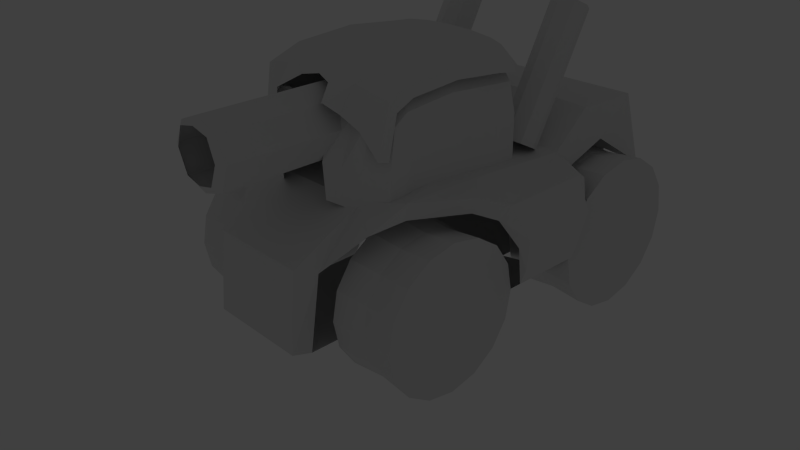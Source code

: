 # Source: Tank1.blend  (saved by Blender 2.75.1; exported with 4.5.12 LTS)
import bpy
from mathutils import Matrix  # noqa: F401  (used for matrix-valued properties, if any)

bpy.ops.wm.read_factory_settings(use_empty=True)
scene = bpy.context.scene
scene.name = 'Scene'

# ---- collections
col_collection_1 = bpy.data.collections.new('Collection 1'); scene.collection.children.link(col_collection_1)
col_collection_2 = bpy.data.collections.new('Collection 2'); scene.collection.children.link(col_collection_2)
col_collection_2.hide_render = True
col_collection_2.hide_viewport = True

# ---- world
world_world = bpy.data.worlds.new('World'); scene.world = world_world
world_world.color = (0.05088, 0.05088, 0.05088)
world_world.use_sun_shadow = False
world_world.sun_shadow_jitter_overblur = 0.0
world_world.cycles.sampling_method = 'MANUAL'
world_world.cycles.sample_map_resolution = 256

# ---- cameras
cam_camera = bpy.data.cameras.new('Camera')
cam_camera.clip_end = 100.0
cam_camera.lens = 35.0
cam_camera.sensor_width = 32.0
cam_camera.sensor_height = 18.0
cam_camera.ortho_scale = 7.314
cam_camera.dof.focus_distance = 0.0
cam_camera.dof.aperture_fstop = 128.0

# ---- lights
light_lamp = bpy.data.lights.new('Lamp', 'POINT')
light_lamp.transmission_factor = 0.0
light_lamp.cutoff_distance = 30.0
light_lamp.energy = 100.0
light_lamp.shadow_buffer_clip_start = 1.001
light_lamp.shadow_soft_size = 0.1
light_lamp.shadow_maximum_resolution = 0.006
light_lamp.use_absolute_resolution = True
light_lamp.cycles.use_multiple_importance_sampling = False

# ---- meshes
me_cylinder_011 = bpy.data.meshes.new('Cylinder.011')
me_cylinder_011.from_pydata([(0.4368, -4.782e-10, 1.831e-07), (0.4368, 1.045, 1.831e-07), (0.4368, 0.9659, -0.4001), (0.4368, 0.7393, -0.7393), (0.4368, 0.4001, -0.9659), (0.4368, -4.618e-08, -1.045), (0.4368, -0.4001, -0.9659), (0.4368, -0.7393, -0.7393), (0.4368, -0.9659, -0.4001), (0.4368, -1.045, 5.849e-08), (0.4368, -0.9659, 0.4001), (0.4368, -0.7393, 0.7393), (0.4368, -0.4001, 0.9659), (0.4368, 1.199e-08, 1.045), (0.4368, 0.4001, 0.9659), (0.4368, 0.7393, 0.7393), (0.4368, 0.9659, 0.4001), (0.0, 1.0, 8.941e-08), (0.0, 0.9239, -0.3827), (0.0, 0.7071, -0.7071), (0.0, 0.3827, -0.9239), (0.0, -4.371e-08, -1.0), (0.0, -0.3827, -0.9239), (0.0, -0.7071, -0.7071), (0.0, -0.9239, -0.3827), (0.0, -1.0, -2.98e-08), (0.0, -0.9239, 0.3827), (0.0, -0.7071, 0.7071), (0.0, -0.3827, 0.9239), (0.0, 1.192e-08, 1.0), (0.0, 0.3827, 0.9239), (0.0, 0.7071, 0.7071), (0.0, 0.9239, 0.3827)], [], [(0, 2, 1), (17, 1, 2, 18), (0, 3, 2), (18, 2, 3, 19), (0, 4, 3), (19, 3, 4, 20), (0, 5, 4), (20, 4, 5, 21), (0, 6, 5), (21, 5, 6, 22), (0, 7, 6), (22, 6, 7, 23), (0, 8, 7), (23, 7, 8, 24), (0, 9, 8), (24, 8, 9, 25), (0, 10, 9), (25, 9, 10, 26), (0, 11, 10), (26, 10, 11, 27), (0, 12, 11), (27, 11, 12, 28), (0, 13, 12), (28, 12, 13, 29), (0, 14, 13), (29, 13, 14, 30), (0, 15, 14), (30, 14, 15, 31), (0, 16, 15), (31, 15, 16, 32), (0, 1, 16), (32, 16, 1, 17)])
me_cylinder_011.use_remesh_preserve_volume = False
me_cylinder_011.use_remesh_preserve_attributes = False
me_cylinder_011.use_mirror_vertex_groups = False
me_cylinder_011.update()
me_plane_003 = bpy.data.meshes.new('Plane.003')
me_plane_003.from_pydata([(0.8659, 1.947, 1.268), (0.8659, 2.861, 2.917), (0.8659, 2.642, 3.039), (1.043, 2.797, 2.953), (1.043, 1.883, 1.303), (1.117, 2.642, 3.039), (1.117, 1.728, 1.389), (1.043, 2.487, 3.125), (1.043, 1.573, 1.475), (0.8659, 2.423, 3.161), (0.8659, 1.508, 1.511), (0.6886, 2.487, 3.125), (0.6886, 1.573, 1.475), (0.6151, 2.642, 3.039), (0.6151, 1.728, 1.389), (0.6886, 2.797, 2.953), (0.6886, 1.883, 1.303)], [], [(2, 1, 3), (1, 0, 4, 3), (2, 3, 5), (3, 4, 6, 5), (2, 5, 7), (5, 6, 8, 7), (2, 7, 9), (7, 8, 10, 9), (2, 9, 11), (9, 10, 12, 11), (2, 11, 13), (11, 12, 14, 13), (2, 13, 15), (13, 14, 16, 15), (2, 15, 1), (15, 16, 0, 1)])
me_plane_003.use_remesh_preserve_volume = False
me_plane_003.use_remesh_preserve_attributes = False
me_plane_003.use_mirror_vertex_groups = False
me_plane_003.update()
me_plane_002 = bpy.data.meshes.new('Plane.002')
me_plane_002.from_pydata([(1.031, -0.8798, 2.231), (1.017, 1.012, 2.329), (0.0, 0.999, 2.641), (1.017, 0.01218, 2.412), (0.2306, -1.115, 2.316), (0.3461, 1.007, 2.635), (0.5903, -1.03, 2.365), (0.6763, 1.007, 2.598), (0.8582, -1.065, 2.34), (0.8415, 1.007, 2.549), (0.8557, 0.009699, 2.605), (1.017, -0.6791, 2.355), (0.8211, -0.6897, 2.568), (1.017, 0.716, 2.353), (0.8578, 0.716, 2.544), (1.052, -0.9675, 1.695), (0.3754, -1.366, 1.788), (0.5455, -1.242, 1.722), (0.786, -1.146, 1.733), (1.076, 1.052, 1.839), (1.058, 0.06189, 1.936), (1.037, -0.6068, 1.889), (1.098, 0.7196, 1.893), (0.9871, 1.163, 1.885), (0.0, 1.161, 2.007), (0.3594, 1.161, 1.997), (0.6352, 1.152, 1.967), (0.8492, 1.157, 1.932), (1.059, -0.9966, 1.222), (0.3952, -1.353, 1.332), (0.554, -1.245, 1.273), (0.7522, -1.143, 1.186), (1.079, -0.8214, 1.296), (1.076, 1.052, 1.315), (1.058, 0.06189, 1.375), (1.037, -0.6068, 1.346), (1.098, 0.7196, 1.348), (0.9871, 1.163, 1.344), (0.0, 1.161, 1.419), (0.3594, 1.161, 1.413), (0.6352, 1.152, 1.395), (0.8492, 1.157, 1.373)], [], [(14, 13, 1, 9), (12, 11, 3, 10), (8, 0, 11, 12), (10, 3, 13, 14), (8, 6, 17, 18), (6, 4, 16, 17), (0, 8, 18, 15), (3, 11, 21, 20), (13, 3, 20, 22), (1, 13, 22, 19), (5, 7, 26, 25), (2, 5, 25, 24), (7, 9, 27, 26), (9, 1, 23, 27), (1, 19, 23), (15, 18, 31, 28), (19, 22, 36, 33), (17, 16, 29, 30), (20, 21, 35, 34), (18, 17, 30, 31), (22, 20, 34, 36), (25, 26, 40, 39), (23, 19, 33, 37), (26, 27, 41, 40), (27, 23, 37, 41), (24, 25, 39, 38), (32, 15, 28), (11, 0, 15, 21), (21, 15, 32, 35)])
me_plane_002.use_remesh_preserve_volume = False
me_plane_002.use_remesh_preserve_attributes = False
me_plane_002.use_mirror_vertex_groups = False
me_plane_002.update()
me_cylinder_010 = bpy.data.meshes.new('Cylinder.010')
me_cylinder_010.from_pydata([(0.0, -0.231, 2.454), (0.0, -2.622, 2.454), (0.3226, -0.231, 2.327), (0.3226, -2.622, 2.327), (0.4923, -0.231, 2.034), (0.4707, -2.622, 2.034), (0.3315, -0.231, 1.688), (0.3315, -2.622, 1.688), (0.0, -0.231, 1.588), (0.0, -2.622, 1.588), (0.0, -2.684, 2.35), (0.2483, -2.684, 2.294), (0.3492, -2.684, 2.029), (0.2263, -2.684, 1.742), (0.0, -2.684, 1.689)], [], [(0, 1, 3, 2), (2, 3, 5, 4), (4, 5, 7, 6), (6, 7, 9, 8), (9, 7, 13, 14), (5, 3, 11, 12), (3, 1, 10, 11), (7, 5, 12, 13)])
me_cylinder_010.use_remesh_preserve_volume = False
me_cylinder_010.use_remesh_preserve_attributes = False
me_cylinder_010.use_mirror_vertex_groups = False
me_cylinder_010.update()
me_plane_001 = bpy.data.meshes.new('Plane.001')
me_plane_001.from_pydata([(1.058, -0.9682, 2.443), (1.017, 1.012, 2.517), (0.0, -1.052, 2.546), (0.0, 1.012, 2.737), (1.017, 0.01218, 2.6), (0.0, 0.01218, 2.821), (0.2306, -1.115, 2.504), (0.3624, 1.012, 2.725), (0.281, 0.02026, 2.806), (0.5903, -1.03, 2.553), (0.6927, 1.012, 2.688), (0.6516, -0.03512, 2.799), (0.8582, -1.065, 2.528), (0.8578, 1.012, 2.639), (0.8557, 0.009699, 2.724), (1.017, -0.6791, 2.543), (0.0, -0.6791, 2.763), (0.2516, -0.7055, 2.752), (0.5748, -0.7331, 2.761), (0.8211, -0.6897, 2.687), (1.017, 0.716, 2.541), (0.0, 0.716, 2.762), (0.3624, 0.716, 2.75), (0.6927, 0.716, 2.713), (0.8578, 0.716, 2.664), (1.011, -1.111, 1.788), (0.3952, -1.353, 2.369), (0.554, -1.245, 2.251), (0.7522, -1.143, 2.08), (1.065, -0.8749, 2.297), (1.076, 1.052, 2.335), (1.058, 0.06189, 2.454), (1.037, -0.6068, 2.396), (1.098, 0.7196, 2.401), (1.054, -0.9904, 1.762), (0.9871, 1.163, 2.392), (0.0, 1.161, 2.542), (0.3594, 1.161, 2.53), (0.6352, 1.152, 2.493), (0.8492, 1.157, 2.449)], [], [(24, 20, 1, 13), (19, 15, 4, 14), (16, 17, 8, 5), (21, 22, 7, 3), (17, 18, 11, 8), (22, 23, 10, 7), (18, 19, 14, 11), (23, 24, 13, 10), (9, 12, 19, 18), (6, 9, 18, 17), (2, 6, 17, 16), (12, 0, 15, 19), (11, 14, 24, 23), (8, 11, 23, 22), (5, 8, 22, 21), (14, 4, 20, 24), (12, 9, 27, 28), (9, 6, 26, 27), (0, 12, 28, 25), (4, 15, 32, 31), (0, 25, 34, 29), (15, 0, 29, 32), (20, 4, 31, 33), (1, 20, 33, 30), (7, 10, 38, 37), (3, 7, 37, 36), (10, 13, 39, 38), (13, 1, 35, 39), (1, 30, 35)])
me_plane_001.use_remesh_preserve_volume = False
me_plane_001.use_remesh_preserve_attributes = False
me_plane_001.use_mirror_vertex_groups = False
me_plane_001.update()
me_cylinder_008 = bpy.data.meshes.new('Cylinder.008')
me_cylinder_008.from_pydata([(0.4368, -4.782e-10, 1.831e-07), (0.4368, 1.045, 1.831e-07), (0.4368, 0.9659, -0.4001), (0.4368, 0.7393, -0.7393), (0.4368, 0.4001, -0.9659), (0.4368, -4.618e-08, -1.045), (0.4368, -0.4001, -0.9659), (0.4368, -0.7393, -0.7393), (0.4368, -0.9659, -0.4001), (0.4368, -1.045, 5.849e-08), (0.4368, -0.9659, 0.4001), (0.4368, -0.7393, 0.7393), (0.4368, -0.4001, 0.9659), (0.4368, 1.199e-08, 1.045), (0.4368, 0.4001, 0.9659), (0.4368, 0.7393, 0.7393), (0.4368, 0.9659, 0.4001), (0.0, 1.0, 8.941e-08), (0.0, 0.9239, -0.3827), (0.0, 0.7071, -0.7071), (0.0, 0.3827, -0.9239), (0.0, -4.371e-08, -1.0), (0.0, -0.3827, -0.9239), (0.0, -0.7071, -0.7071), (0.0, -0.9239, -0.3827), (0.0, -1.0, -2.98e-08), (0.0, -0.9239, 0.3827), (0.0, -0.7071, 0.7071), (0.0, -0.3827, 0.9239), (0.0, 1.192e-08, 1.0), (0.0, 0.3827, 0.9239), (0.0, 0.7071, 0.7071), (0.0, 0.9239, 0.3827)], [], [(0, 2, 1), (17, 1, 2, 18), (0, 3, 2), (18, 2, 3, 19), (0, 4, 3), (19, 3, 4, 20), (0, 5, 4), (20, 4, 5, 21), (0, 6, 5), (21, 5, 6, 22), (0, 7, 6), (22, 6, 7, 23), (0, 8, 7), (23, 7, 8, 24), (0, 9, 8), (24, 8, 9, 25), (0, 10, 9), (25, 9, 10, 26), (0, 11, 10), (26, 10, 11, 27), (0, 12, 11), (27, 11, 12, 28), (0, 13, 12), (28, 12, 13, 29), (0, 14, 13), (29, 13, 14, 30), (0, 15, 14), (30, 14, 15, 31), (0, 16, 15), (31, 15, 16, 32), (0, 1, 16), (32, 16, 1, 17)])
me_cylinder_008.use_remesh_preserve_volume = False
me_cylinder_008.use_remesh_preserve_attributes = False
me_cylinder_008.use_mirror_vertex_groups = False
me_cylinder_008.update()
me_cylinder_007 = bpy.data.meshes.new('Cylinder.007')
me_cylinder_007.from_pydata([(0.4368, -4.782e-10, 1.831e-07), (0.4368, 1.045, 1.831e-07), (0.4368, 0.9659, -0.4001), (0.4368, 0.7393, -0.7393), (0.4368, 0.4001, -0.9659), (0.4368, -4.618e-08, -1.045), (0.4368, -0.4001, -0.9659), (0.4368, -0.7393, -0.7393), (0.4368, -0.9659, -0.4001), (0.4368, -1.045, 5.849e-08), (0.4368, -0.9659, 0.4001), (0.4368, -0.7393, 0.7393), (0.4368, -0.4001, 0.9659), (0.4368, 1.199e-08, 1.045), (0.4368, 0.4001, 0.9659), (0.4368, 0.7393, 0.7393), (0.4368, 0.9659, 0.4001), (0.0, 1.0, 8.941e-08), (0.0, 0.9239, -0.3827), (0.0, 0.7071, -0.7071), (0.0, 0.3827, -0.9239), (0.0, -4.371e-08, -1.0), (0.0, -0.3827, -0.9239), (0.0, -0.7071, -0.7071), (0.0, -0.9239, -0.3827), (0.0, -1.0, -2.98e-08), (0.0, -0.9239, 0.3827), (0.0, -0.7071, 0.7071), (0.0, -0.3827, 0.9239), (0.0, 1.192e-08, 1.0), (0.0, 0.3827, 0.9239), (0.0, 0.7071, 0.7071), (0.0, 0.9239, 0.3827)], [], [(0, 2, 1), (17, 1, 2, 18), (0, 3, 2), (18, 2, 3, 19), (0, 4, 3), (19, 3, 4, 20), (0, 5, 4), (20, 4, 5, 21), (0, 6, 5), (21, 5, 6, 22), (0, 7, 6), (22, 6, 7, 23), (0, 8, 7), (23, 7, 8, 24), (0, 9, 8), (24, 8, 9, 25), (0, 10, 9), (25, 9, 10, 26), (0, 11, 10), (26, 10, 11, 27), (0, 12, 11), (27, 11, 12, 28), (0, 13, 12), (28, 12, 13, 29), (0, 14, 13), (29, 13, 14, 30), (0, 15, 14), (30, 14, 15, 31), (0, 16, 15), (31, 15, 16, 32), (0, 1, 16), (32, 16, 1, 17)])
me_cylinder_007.use_remesh_preserve_volume = False
me_cylinder_007.use_remesh_preserve_attributes = False
me_cylinder_007.use_mirror_vertex_groups = False
me_cylinder_007.update()
me_cylinder_004 = bpy.data.meshes.new('Cylinder.004')
me_cylinder_004.from_pydata([(0.6949, 0.5683, 1.298), (0.0, 0.5683, 1.298), (0.6949, -0.7819, 1.227), (0.0, -0.7819, 1.227), (1.23, 0.5683, 1.298), (1.284, -0.6092, 1.356), (0.6874, -1.741, 0.7281), (0.0, -1.751, 0.7371), (0.6949, -1.845, -0.3175), (0.0, -1.845, -0.3175), (0.6949, 2.013, 1.253), (0.0, 2.013, 1.253), (1.258, 2.052, 1.201), (0.6949, 3.612, 1.614), (0.0, 3.612, 1.614), (1.23, 3.612, 1.614), (1.76, 0.5683, 1.098), (1.76, 1.833, 1.098), (1.969, 0.6452, 0.3169), (1.979, 1.615, 0.3092), (1.13, -1.047, 1.056), (1.568, 0.2092, 1.25), (1.327, -0.6713, 1.186), (0.7772, -1.476, 0.626), (0.7079, -1.582, -0.3955), (0.0, -1.69, -0.3955), (1.396, 2.11, 0.995), (0.7765, 3.846, 0.6213), (0.0, 3.834, 0.6213), (1.387, 3.755, 0.6148), (1.727, 0.4016, 0.956), (1.74, 1.997, 1.011), (1.879, 0.6576, 0.08688), (1.899, 1.644, 0.07914), (1.562, 0.1231, 1.086), (2.0, 1.766, 0.7115), (1.995, 0.6492, 0.7153), (1.89, 1.865, 0.6294), (1.903, 0.572, 0.6055), (0.6949, 2.596, 1.685), (1.244, 2.615, 1.659), (0.0, 2.596, 1.685), (1.391, 2.802, 1.217), (0.7629, 3.778, -0.3426), (0.0, 3.765, -0.3426), (0.0, 0.5787, -0.3735), (0.7308, 0.647, -0.3735), (0.0, 1.642, -0.3632), (0.7415, 1.692, -0.3632), (1.548, 0.6523, -0.2142), (1.563, 1.668, -0.2129)], [], [(3, 2, 0, 1), (0, 2, 5, 4), (2, 3, 7, 6), (6, 7, 9, 8), (0, 4, 12, 10), (1, 0, 10, 11), (39, 40, 15, 13), (41, 39, 13, 14), (12, 4, 16, 17), (35, 36, 18, 19), (12, 17, 31, 26), (21, 5, 22, 34), (40, 12, 26, 42), (36, 16, 30, 38), (14, 13, 27, 28), (2, 6, 23, 20), (4, 5, 21), (13, 15, 29, 27), (19, 18, 32, 33), (5, 2, 20, 22), (35, 19, 33, 37), (8, 9, 25, 24), (8, 24, 23, 6), (16, 21, 34, 30), (16, 4, 21), (17, 35, 37, 31), (18, 36, 38, 32), (17, 16, 36, 35), (15, 40, 42, 29), (11, 10, 39, 41), (10, 12, 40, 39), (28, 27, 43, 44), (47, 44, 43, 48), (25, 45, 46, 24), (45, 47, 48, 46), (50, 49, 46, 48), (33, 32, 49, 50)])
me_cylinder_004.use_remesh_preserve_volume = False
me_cylinder_004.use_remesh_preserve_attributes = False
me_cylinder_004.use_mirror_vertex_groups = False
me_cylinder_004.update()
me_cylinder_003 = bpy.data.meshes.new('Cylinder.003')
me_cylinder_003.from_pydata([(0.4368, -4.782e-10, 1.831e-07), (0.4368, 1.045, 1.831e-07), (0.4368, 0.9659, -0.4001), (0.4368, 0.7393, -0.7393), (0.4368, 0.4001, -0.9659), (0.4368, -4.618e-08, -1.045), (0.4368, -0.4001, -0.9659), (0.4368, -0.7393, -0.7393), (0.4368, -0.9659, -0.4001), (0.4368, -1.045, 5.849e-08), (0.4368, -0.9659, 0.4001), (0.4368, -0.7393, 0.7393), (0.4368, -0.4001, 0.9659), (0.4368, 1.199e-08, 1.045), (0.4368, 0.4001, 0.9659), (0.4368, 0.7393, 0.7393), (0.4368, 0.9659, 0.4001), (0.0, 1.0, 8.941e-08), (0.0, 0.9239, -0.3827), (0.0, 0.7071, -0.7071), (0.0, 0.3827, -0.9239), (0.0, -4.371e-08, -1.0), (0.0, -0.3827, -0.9239), (0.0, -0.7071, -0.7071), (0.0, -0.9239, -0.3827), (0.0, -1.0, -2.98e-08), (0.0, -0.9239, 0.3827), (0.0, -0.7071, 0.7071), (0.0, -0.3827, 0.9239), (0.0, 1.192e-08, 1.0), (0.0, 0.3827, 0.9239), (0.0, 0.7071, 0.7071), (0.0, 0.9239, 0.3827)], [], [(0, 2, 1), (17, 1, 2, 18), (0, 3, 2), (18, 2, 3, 19), (0, 4, 3), (19, 3, 4, 20), (0, 5, 4), (20, 4, 5, 21), (0, 6, 5), (21, 5, 6, 22), (0, 7, 6), (22, 6, 7, 23), (0, 8, 7), (23, 7, 8, 24), (0, 9, 8), (24, 8, 9, 25), (0, 10, 9), (25, 9, 10, 26), (0, 11, 10), (26, 10, 11, 27), (0, 12, 11), (27, 11, 12, 28), (0, 13, 12), (28, 12, 13, 29), (0, 14, 13), (29, 13, 14, 30), (0, 15, 14), (30, 14, 15, 31), (0, 16, 15), (31, 15, 16, 32), (0, 1, 16), (32, 16, 1, 17)])
me_cylinder_003.use_remesh_preserve_volume = False
me_cylinder_003.use_remesh_preserve_attributes = False
me_cylinder_003.use_mirror_vertex_groups = False
me_cylinder_003.update()

# ---- objects
ob_cylinder_002 = bpy.data.objects.new('Cylinder.002', me_cylinder_011)
ob_plane_002 = bpy.data.objects.new('Plane.002', me_plane_003)
ob_plane_000 = bpy.data.objects.new('Plane.000', me_plane_002)
ob_cylinder_005 = bpy.data.objects.new('Cylinder.005', me_cylinder_010)
ob_plane_001 = bpy.data.objects.new('Plane.001', me_plane_001)
ob_cylinder_004 = bpy.data.objects.new('Cylinder.004', me_cylinder_008)
ob_cylinder_003 = bpy.data.objects.new('Cylinder.003', me_cylinder_007)
ob_cylinder_001 = bpy.data.objects.new('Cylinder.001', me_cylinder_004)
ob_cylinder = bpy.data.objects.new('Cylinder', me_cylinder_003)
ob_lamp = bpy.data.objects.new('Lamp', light_lamp)
ob_camera = bpy.data.objects.new('Camera', cam_camera)

# ---- transforms, parenting, visibility, modifiers, constraints
ob_cylinder_002.location = (-1.341, -0.4095, 0.0)
ob_cylinder_002.scale = (-1.06, 0.9432, 0.9432)
ob_cylinder_002.lineart.crease_threshold = 0.0
_m = ob_cylinder_002.modifiers.new('Mirror', 'MIRROR')
_m.use_clip = True
ob_plane_002.location = (0.0, 0.0, -0.1042)
ob_plane_002.lineart.crease_threshold = 0.0
_m = ob_plane_002.modifiers.new('Mirror', 'MIRROR')
ob_plane_000.location = (0.0, 0.3263, -0.1042)
ob_plane_000.lineart.crease_threshold = 0.0
_m = ob_plane_000.modifiers.new('Mirror', 'MIRROR')
_m.use_clip = True
ob_cylinder_005.location = (0.0, 0.3263, 0.0)
ob_cylinder_005.lineart.crease_threshold = 0.0
_m = ob_cylinder_005.modifiers.new('Mirror', 'MIRROR')
_m.use_clip = True
ob_plane_001.location = (0.0, 0.3263, 0.0)
ob_plane_001.lineart.crease_threshold = 0.0
_m = ob_plane_001.modifiers.new('Mirror', 'MIRROR')
_m.use_clip = True
ob_cylinder_004.location = (1.341, 2.703, 0.0)
ob_cylinder_004.scale = (1.123, -1.0, 1.0)
ob_cylinder_004.lineart.crease_threshold = 0.0
_m = ob_cylinder_004.modifiers.new('Mirror', 'MIRROR')
_m.use_clip = True
ob_cylinder_003.location = (-1.341, 2.703, 0.0)
ob_cylinder_003.scale = (-1.123, -1.0, 1.0)
ob_cylinder_003.lineart.crease_threshold = 0.0
_m = ob_cylinder_003.modifiers.new('Mirror', 'MIRROR')
_m.use_clip = True
ob_cylinder_001.location = (0.003389, -0.009239, -0.009367)
ob_cylinder_001.lineart.crease_threshold = 0.0
_m = ob_cylinder_001.modifiers.new('Mirror', 'MIRROR')
_m.use_clip = True
ob_cylinder.location = (1.341, -0.4095, 0.0)
ob_cylinder.scale = (1.06, 0.9432, 0.9432)
ob_cylinder.lineart.crease_threshold = 0.0
_m = ob_cylinder.modifiers.new('Mirror', 'MIRROR')
_m.use_clip = True
ob_lamp.location = (4.076, 1.005, 5.904)
ob_lamp.rotation_euler = (0.6503, 0.05522, 1.866)
ob_lamp.lock_rotations_4d = False
ob_lamp.empty_display_type = 'ARROWS'
ob_lamp.color = (0.0, 0.0, 0.0, 0.0)
ob_lamp.lineart.crease_threshold = 0.0
ob_camera.location = (7.481, -6.508, 5.344)
ob_camera.rotation_euler = (1.109, 0.01082, 0.8149)
ob_camera.lock_rotations_4d = False
ob_camera.empty_display_type = 'ARROWS'
ob_camera.color = (0.0, 0.0, 0.0, 0.0)
ob_camera.display_type = 'WIRE'
ob_camera.lineart.crease_threshold = 0.0

# ---- collection membership
col_collection_1.objects.link(ob_cylinder_002)
col_collection_1.objects.link(ob_plane_002)
col_collection_1.objects.link(ob_plane_000)
col_collection_1.objects.link(ob_cylinder_005)
col_collection_1.objects.link(ob_plane_001)
col_collection_1.objects.link(ob_cylinder_004)
col_collection_1.objects.link(ob_cylinder_003)
col_collection_1.objects.link(ob_cylinder_001)
col_collection_1.objects.link(ob_cylinder)
col_collection_2.objects.link(ob_lamp)
col_collection_2.objects.link(ob_camera)

# ---- scene / render settings (as saved in the file)
scene.camera = ob_camera
scene.frame_start = 1; scene.frame_end = 250; scene.frame_set(1)
scene.render.engine = 'BLENDER_EEVEE_NEXT'
scene.render.resolution_percentage = 50
scene.render.dither_intensity = 0.0
scene.cycles.use_denoising = False
scene.cycles.samples = 10
scene.cycles.sampling_pattern = 'TABULATED_SOBOL'
scene.cycles.light_sampling_threshold = 0.0
scene.cycles.use_adaptive_sampling = False
scene.cycles.use_light_tree = False
scene.cycles.blur_glossy = 0.0
scene.cycles.pixel_filter_type = 'GAUSSIAN'
scene.cycles.sample_clamp_indirect = 0.0
scene.view_settings.view_transform = 'Standard'
bpy.context.view_layer.update()

